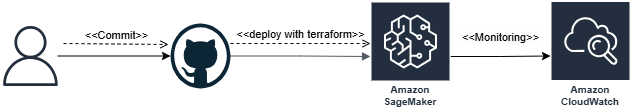

The diagram above was exported from draw.io. Its source (the exported page's mxGraphModel, read from the mxfile embedded in the PNG):
<mxGraphModel dx="794" dy="446" grid="1" gridSize="10" guides="1" tooltips="1" connect="1" arrows="1" fold="1" page="1" pageScale="1" pageWidth="827" pageHeight="1169" math="0" shadow="0">
  <root>
    <mxCell id="0" />
    <mxCell id="1" parent="0" />
    <mxCell id="F0oBvSANBEZ2UvpKEy5W-5" value="" style="edgeStyle=orthogonalEdgeStyle;rounded=0;orthogonalLoop=1;jettySize=auto;html=1;" parent="1" source="F0oBvSANBEZ2UvpKEy5W-1" target="F0oBvSANBEZ2UvpKEy5W-3" edge="1">
      <mxGeometry relative="1" as="geometry" />
    </mxCell>
    <mxCell id="F0oBvSANBEZ2UvpKEy5W-1" value="" style="sketch=0;outlineConnect=0;fontColor=#232F3E;gradientColor=none;fillColor=#232F3D;strokeColor=none;dashed=0;verticalLabelPosition=bottom;verticalAlign=top;align=center;html=1;fontSize=12;fontStyle=0;aspect=fixed;pointerEvents=1;shape=mxgraph.aws4.user;" parent="1" vertex="1">
      <mxGeometry x="20" y="182.5" width="60" height="60" as="geometry" />
    </mxCell>
    <mxCell id="F0oBvSANBEZ2UvpKEy5W-3" value="" style="dashed=0;outlineConnect=0;html=1;align=center;labelPosition=center;verticalLabelPosition=bottom;verticalAlign=top;shape=mxgraph.weblogos.github" parent="1" vertex="1">
      <mxGeometry x="190" y="180" width="60" height="65" as="geometry" />
    </mxCell>
    <mxCell id="F0oBvSANBEZ2UvpKEy5W-4" value="" style="edgeStyle=orthogonalEdgeStyle;html=1;endArrow=block;elbow=vertical;startArrow=none;endFill=1;strokeColor=#545B64;rounded=0;" parent="1" source="F0oBvSANBEZ2UvpKEy5W-3" target="F0oBvSANBEZ2UvpKEy5W-6" edge="1">
      <mxGeometry width="100" relative="1" as="geometry">
        <mxPoint x="240" y="212.5" as="sourcePoint" />
        <mxPoint x="340" y="212.5" as="targetPoint" />
      </mxGeometry>
    </mxCell>
    <mxCell id="F0oBvSANBEZ2UvpKEy5W-11" value="" style="edgeStyle=orthogonalEdgeStyle;rounded=0;orthogonalLoop=1;jettySize=auto;html=1;" parent="1" source="F0oBvSANBEZ2UvpKEy5W-6" target="F0oBvSANBEZ2UvpKEy5W-12" edge="1">
      <mxGeometry relative="1" as="geometry">
        <mxPoint x="550" y="213" as="targetPoint" />
      </mxGeometry>
    </mxCell>
    <mxCell id="F0oBvSANBEZ2UvpKEy5W-6" value="Amazon SageMaker" style="sketch=0;outlineConnect=0;fontColor=#232F3E;gradientColor=none;strokeColor=#ffffff;fillColor=#232F3E;dashed=0;verticalLabelPosition=middle;verticalAlign=bottom;align=center;html=1;whiteSpace=wrap;fontSize=10;fontStyle=1;spacing=3;shape=mxgraph.aws4.productIcon;prIcon=mxgraph.aws4.sagemaker;" parent="1" vertex="1">
      <mxGeometry x="390" y="158" width="80" height="110" as="geometry" />
    </mxCell>
    <mxCell id="F0oBvSANBEZ2UvpKEy5W-8" value="&amp;lt;&amp;lt;deploy with terraform&amp;gt;&amp;gt;" style="html=1;verticalAlign=bottom;labelBackgroundColor=none;endArrow=open;endFill=0;dashed=1;rounded=0;" parent="1" edge="1">
      <mxGeometry width="160" relative="1" as="geometry">
        <mxPoint x="250" y="200" as="sourcePoint" />
        <mxPoint x="390" y="200" as="targetPoint" />
        <mxPoint as="offset" />
      </mxGeometry>
    </mxCell>
    <mxCell id="F0oBvSANBEZ2UvpKEy5W-9" value="&amp;lt;&amp;lt;Commit&amp;gt;&amp;gt;" style="html=1;verticalAlign=bottom;labelBackgroundColor=none;endArrow=open;endFill=0;dashed=1;rounded=0;" parent="1" edge="1">
      <mxGeometry width="160" relative="1" as="geometry">
        <mxPoint x="83" y="200" as="sourcePoint" />
        <mxPoint x="188" y="201" as="targetPoint" />
        <mxPoint as="offset" />
      </mxGeometry>
    </mxCell>
    <mxCell id="F0oBvSANBEZ2UvpKEy5W-12" value="Amazon CloudWatch" style="sketch=0;outlineConnect=0;fontColor=#232F3E;gradientColor=none;strokeColor=#ffffff;fillColor=#232F3E;dashed=0;verticalLabelPosition=middle;verticalAlign=bottom;align=center;html=1;whiteSpace=wrap;fontSize=10;fontStyle=1;spacing=3;shape=mxgraph.aws4.productIcon;prIcon=mxgraph.aws4.cloudwatch;" parent="1" vertex="1">
      <mxGeometry x="570" y="157.5" width="80" height="110" as="geometry" />
    </mxCell>
    <mxCell id="F0oBvSANBEZ2UvpKEy5W-13" value="&lt;span style=&quot;color: rgb(0, 0, 0); font-family: Helvetica; font-size: 11px; font-style: normal; font-variant-ligatures: normal; font-variant-caps: normal; font-weight: 400; letter-spacing: normal; orphans: 2; text-align: center; text-indent: 0px; text-transform: none; widows: 2; word-spacing: 0px; -webkit-text-stroke-width: 0px; white-space: nowrap; background-color: rgb(251, 251, 251); text-decoration-thickness: initial; text-decoration-style: initial; text-decoration-color: initial; display: inline !important; float: none;&quot;&gt;&amp;lt;&amp;lt;Monitoring&amp;gt;&amp;gt;&lt;/span&gt;" style="text;whiteSpace=wrap;html=1;" parent="1" vertex="1">
      <mxGeometry x="480" y="180" width="100" height="40" as="geometry" />
    </mxCell>
  </root>
</mxGraphModel>